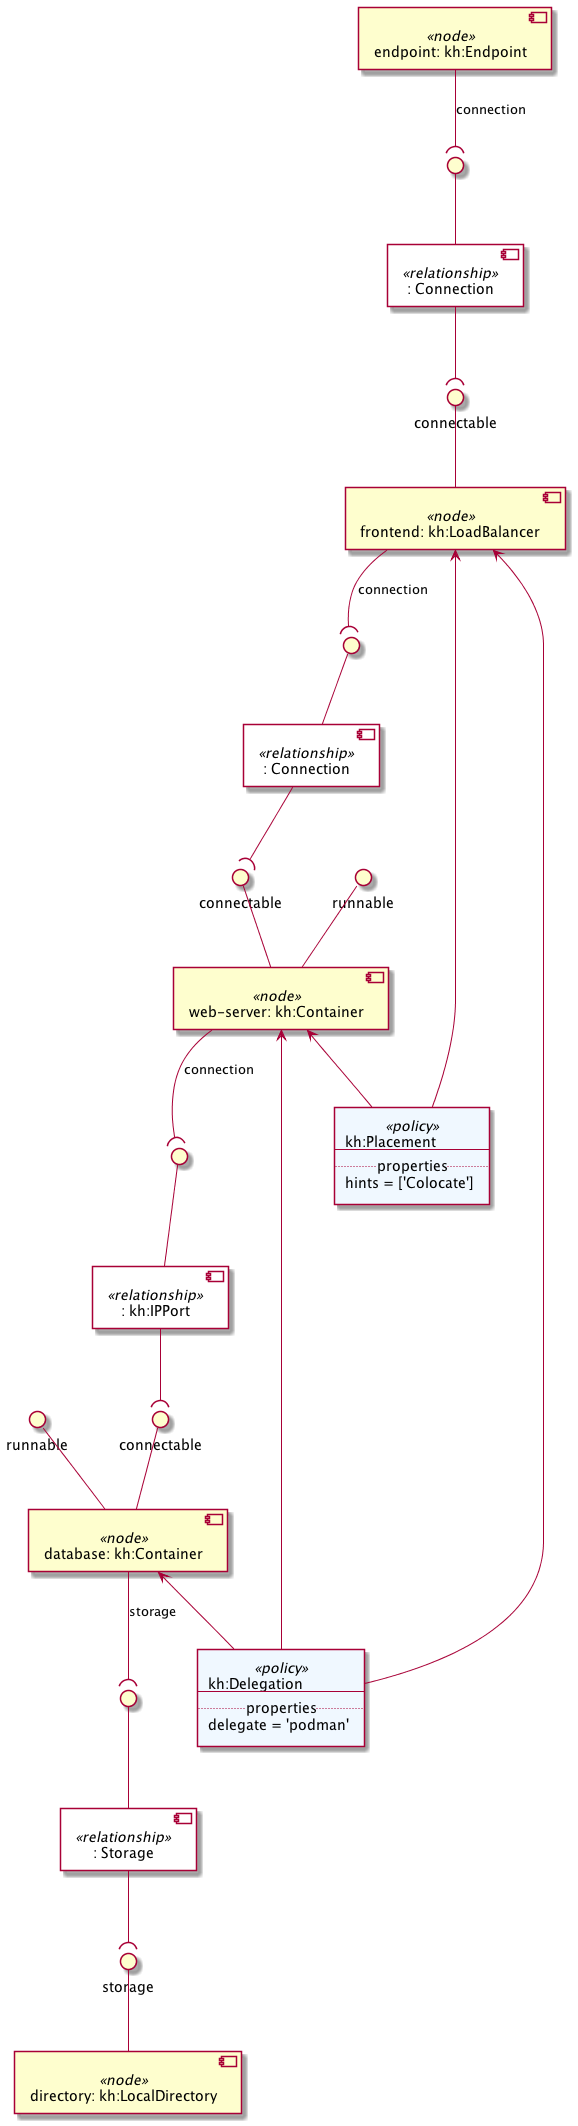

The diagram above was rendered by PlantUML. Its source (embedded in the PNG):
@startuml
skinparam componentStyle uml2
skinparam component {
  backgroundColor<<relationship>> White
}

component "endpoint: kh:Endpoint" <<node>> as node_endpoint
component ": Connection" <<relationship>> as node_endpoint_connection_relationship0
interface " " as node_endpoint_connection_relationship0_source
node_endpoint_connection_relationship0_source -- node_endpoint_connection_relationship0
node_endpoint --( node_endpoint_connection_relationship0_source : connection

component "frontend: kh:LoadBalancer" <<node>> as node_frontend
interface "connectable" as node_frontend_connectable
node_frontend_connectable -- node_frontend
component ": Connection" <<relationship>> as node_frontend_connection_relationship0
interface " " as node_frontend_connection_relationship0_source
node_frontend_connection_relationship0_source -- node_frontend_connection_relationship0
node_frontend --( node_frontend_connection_relationship0_source : connection

component "web-server: kh:Container" <<node>> as node_web_server
interface "connectable" as node_web_server_connectable
node_web_server_connectable -- node_web_server
interface "runnable" as node_web_server_runnable
node_web_server_runnable -- node_web_server
component ": kh:IPPort" <<relationship>> as node_web_server_connection_relationship0
interface " " as node_web_server_connection_relationship0_source
node_web_server_connection_relationship0_source -- node_web_server_connection_relationship0
node_web_server --( node_web_server_connection_relationship0_source : connection

component "database: kh:Container" <<node>> as node_database
interface "connectable" as node_database_connectable
node_database_connectable -- node_database
interface "runnable" as node_database_runnable
node_database_runnable -- node_database
component ": Storage" <<relationship>> as node_database_storage_relationship0
interface " " as node_database_storage_relationship0_source
node_database_storage_relationship0_source -- node_database_storage_relationship0
node_database --( node_database_storage_relationship0_source : storage

component "directory: kh:LocalDirectory" <<node>> as node_directory
interface "storage" as node_directory_storage
node_directory_storage -- node_directory

node_endpoint_connection_relationship0 --( node_frontend_connectable
node_frontend_connection_relationship0 --( node_web_server_connectable
node_web_server_connection_relationship0 --( node_database_connectable
node_database_storage_relationship0 --( node_directory_storage
agent policy_podman <<policy>> #AliceBlue [
kh:Delegation
---
.. properties ..
delegate = 'podman'
]
policy_podman -up-> node_frontend
policy_podman -up-> node_web_server
policy_podman -up-> node_database
agent policy_colocate <<policy>> #AliceBlue [
kh:Placement
---
.. properties ..
hints = ['Colocate']
]
policy_colocate -up-> node_frontend
policy_colocate -up-> node_web_server
@enduml